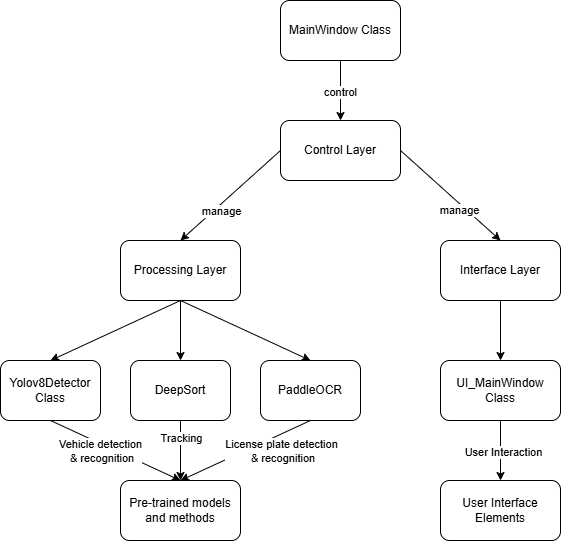

The diagram above was exported from draw.io. Its source (the exported page's mxGraphModel, read from the mxfile embedded in the PNG):
<mxGraphModel dx="983" dy="548" grid="1" gridSize="10" guides="1" tooltips="1" connect="1" arrows="1" fold="1" page="1" pageScale="1" pageWidth="850" pageHeight="1100" math="0" shadow="0">
  <root>
    <mxCell id="0" />
    <mxCell id="1" parent="0" />
    <mxCell id="k36-FDmXSkC9ae923B2Z-1" value="MainWindow Class" style="rounded=1;whiteSpace=wrap;html=1;" vertex="1" parent="1">
      <mxGeometry x="360" y="100" width="120" height="60" as="geometry" />
    </mxCell>
    <mxCell id="k36-FDmXSkC9ae923B2Z-2" value="Control Layer" style="rounded=1;whiteSpace=wrap;html=1;" vertex="1" parent="1">
      <mxGeometry x="360" y="220" width="120" height="60" as="geometry" />
    </mxCell>
    <mxCell id="k36-FDmXSkC9ae923B2Z-3" value="Processing Layer" style="rounded=1;whiteSpace=wrap;html=1;" vertex="1" parent="1">
      <mxGeometry x="200" y="340" width="120" height="60" as="geometry" />
    </mxCell>
    <mxCell id="k36-FDmXSkC9ae923B2Z-4" value="Yolov8Detector Class" style="rounded=1;whiteSpace=wrap;html=1;" vertex="1" parent="1">
      <mxGeometry x="80" y="460" width="100" height="60" as="geometry" />
    </mxCell>
    <mxCell id="k36-FDmXSkC9ae923B2Z-5" value="Interface Layer" style="rounded=1;whiteSpace=wrap;html=1;" vertex="1" parent="1">
      <mxGeometry x="520" y="340" width="120" height="60" as="geometry" />
    </mxCell>
    <mxCell id="k36-FDmXSkC9ae923B2Z-6" value="UI_MainWindow Class" style="rounded=1;whiteSpace=wrap;html=1;" vertex="1" parent="1">
      <mxGeometry x="520" y="460" width="120" height="60" as="geometry" />
    </mxCell>
    <mxCell id="k36-FDmXSkC9ae923B2Z-7" value="User Interface Elements" style="rounded=1;whiteSpace=wrap;html=1;" vertex="1" parent="1">
      <mxGeometry x="520" y="580" width="120" height="60" as="geometry" />
    </mxCell>
    <mxCell id="k36-FDmXSkC9ae923B2Z-11" value="" style="endArrow=classic;html=1;rounded=0;exitX=1;exitY=0.5;exitDx=0;exitDy=0;entryX=0.5;entryY=0;entryDx=0;entryDy=0;" edge="1" parent="1" source="k36-FDmXSkC9ae923B2Z-2" target="k36-FDmXSkC9ae923B2Z-5">
      <mxGeometry width="50" height="50" relative="1" as="geometry">
        <mxPoint x="400" y="360" as="sourcePoint" />
        <mxPoint x="450" y="310" as="targetPoint" />
      </mxGeometry>
    </mxCell>
    <mxCell id="k36-FDmXSkC9ae923B2Z-12" value="manage" style="edgeLabel;html=1;align=center;verticalAlign=middle;resizable=0;points=[];" vertex="1" connectable="0" parent="k36-FDmXSkC9ae923B2Z-11">
      <mxGeometry x="-0.0309" y="3" relative="1" as="geometry">
        <mxPoint x="8" y="18" as="offset" />
      </mxGeometry>
    </mxCell>
    <mxCell id="k36-FDmXSkC9ae923B2Z-13" value="" style="endArrow=classic;html=1;rounded=0;exitX=0.5;exitY=1;exitDx=0;exitDy=0;entryX=0.5;entryY=0;entryDx=0;entryDy=0;" edge="1" parent="1" source="k36-FDmXSkC9ae923B2Z-5" target="k36-FDmXSkC9ae923B2Z-6">
      <mxGeometry width="50" height="50" relative="1" as="geometry">
        <mxPoint x="400" y="430" as="sourcePoint" />
        <mxPoint x="450" y="380" as="targetPoint" />
      </mxGeometry>
    </mxCell>
    <mxCell id="k36-FDmXSkC9ae923B2Z-14" value="" style="endArrow=classic;html=1;rounded=0;exitX=0.5;exitY=1;exitDx=0;exitDy=0;" edge="1" parent="1" source="k36-FDmXSkC9ae923B2Z-6" target="k36-FDmXSkC9ae923B2Z-7">
      <mxGeometry width="50" height="50" relative="1" as="geometry">
        <mxPoint x="400" y="500" as="sourcePoint" />
        <mxPoint x="450" y="450" as="targetPoint" />
      </mxGeometry>
    </mxCell>
    <mxCell id="k36-FDmXSkC9ae923B2Z-15" value="User Interaction" style="edgeLabel;html=1;align=center;verticalAlign=middle;resizable=0;points=[];" vertex="1" connectable="0" parent="k36-FDmXSkC9ae923B2Z-14">
      <mxGeometry x="0.0437" y="2" relative="1" as="geometry">
        <mxPoint as="offset" />
      </mxGeometry>
    </mxCell>
    <mxCell id="k36-FDmXSkC9ae923B2Z-17" value="" style="endArrow=classic;html=1;rounded=0;entryX=0.5;entryY=0;entryDx=0;entryDy=0;exitX=0;exitY=0.5;exitDx=0;exitDy=0;" edge="1" parent="1" source="k36-FDmXSkC9ae923B2Z-2" target="k36-FDmXSkC9ae923B2Z-3">
      <mxGeometry width="50" height="50" relative="1" as="geometry">
        <mxPoint x="340" y="280" as="sourcePoint" />
        <mxPoint x="550" y="350" as="targetPoint" />
      </mxGeometry>
    </mxCell>
    <mxCell id="k36-FDmXSkC9ae923B2Z-18" value="manage" style="edgeLabel;html=1;align=center;verticalAlign=middle;resizable=0;points=[];" vertex="1" connectable="0" parent="k36-FDmXSkC9ae923B2Z-17">
      <mxGeometry x="-0.0309" y="3" relative="1" as="geometry">
        <mxPoint x="-13" y="15" as="offset" />
      </mxGeometry>
    </mxCell>
    <mxCell id="k36-FDmXSkC9ae923B2Z-19" value="DeepSort" style="rounded=1;whiteSpace=wrap;html=1;" vertex="1" parent="1">
      <mxGeometry x="210" y="460" width="100" height="60" as="geometry" />
    </mxCell>
    <mxCell id="k36-FDmXSkC9ae923B2Z-20" value="PaddleOCR" style="rounded=1;whiteSpace=wrap;html=1;" vertex="1" parent="1">
      <mxGeometry x="340" y="460" width="100" height="60" as="geometry" />
    </mxCell>
    <mxCell id="k36-FDmXSkC9ae923B2Z-21" value="" style="endArrow=classic;html=1;rounded=0;exitX=0.5;exitY=1;exitDx=0;exitDy=0;entryX=0.5;entryY=0;entryDx=0;entryDy=0;" edge="1" parent="1" source="k36-FDmXSkC9ae923B2Z-3" target="k36-FDmXSkC9ae923B2Z-4">
      <mxGeometry width="50" height="50" relative="1" as="geometry">
        <mxPoint x="400" y="500" as="sourcePoint" />
        <mxPoint x="450" y="450" as="targetPoint" />
      </mxGeometry>
    </mxCell>
    <mxCell id="k36-FDmXSkC9ae923B2Z-22" value="" style="endArrow=classic;html=1;rounded=0;exitX=0.5;exitY=1;exitDx=0;exitDy=0;entryX=0.5;entryY=0;entryDx=0;entryDy=0;" edge="1" parent="1" source="k36-FDmXSkC9ae923B2Z-3" target="k36-FDmXSkC9ae923B2Z-19">
      <mxGeometry width="50" height="50" relative="1" as="geometry">
        <mxPoint x="400" y="500" as="sourcePoint" />
        <mxPoint x="450" y="450" as="targetPoint" />
      </mxGeometry>
    </mxCell>
    <mxCell id="k36-FDmXSkC9ae923B2Z-23" value="" style="endArrow=classic;html=1;rounded=0;exitX=0.5;exitY=1;exitDx=0;exitDy=0;entryX=0.5;entryY=0;entryDx=0;entryDy=0;" edge="1" parent="1" source="k36-FDmXSkC9ae923B2Z-3" target="k36-FDmXSkC9ae923B2Z-20">
      <mxGeometry width="50" height="50" relative="1" as="geometry">
        <mxPoint x="400" y="500" as="sourcePoint" />
        <mxPoint x="450" y="450" as="targetPoint" />
      </mxGeometry>
    </mxCell>
    <mxCell id="k36-FDmXSkC9ae923B2Z-24" value="Pre-trained models and methods" style="rounded=1;whiteSpace=wrap;html=1;" vertex="1" parent="1">
      <mxGeometry x="200" y="580" width="120" height="60" as="geometry" />
    </mxCell>
    <mxCell id="k36-FDmXSkC9ae923B2Z-25" value="" style="endArrow=classic;html=1;rounded=0;exitX=0.5;exitY=1;exitDx=0;exitDy=0;entryX=0.5;entryY=0;entryDx=0;entryDy=0;" edge="1" parent="1" source="k36-FDmXSkC9ae923B2Z-4" target="k36-FDmXSkC9ae923B2Z-24">
      <mxGeometry width="50" height="50" relative="1" as="geometry">
        <mxPoint x="400" y="500" as="sourcePoint" />
        <mxPoint x="450" y="450" as="targetPoint" />
      </mxGeometry>
    </mxCell>
    <mxCell id="k36-FDmXSkC9ae923B2Z-29" value="Vehicle detection&lt;div&gt;&amp;nbsp;&amp;amp; recognition&lt;/div&gt;" style="edgeLabel;html=1;align=center;verticalAlign=middle;resizable=0;points=[];" vertex="1" connectable="0" parent="k36-FDmXSkC9ae923B2Z-25">
      <mxGeometry x="-0.1554" y="-1" relative="1" as="geometry">
        <mxPoint x="-5" y="4" as="offset" />
      </mxGeometry>
    </mxCell>
    <mxCell id="k36-FDmXSkC9ae923B2Z-26" value="" style="endArrow=classic;html=1;rounded=0;exitX=0.5;exitY=1;exitDx=0;exitDy=0;entryX=0.5;entryY=0;entryDx=0;entryDy=0;" edge="1" parent="1" source="k36-FDmXSkC9ae923B2Z-19" target="k36-FDmXSkC9ae923B2Z-24">
      <mxGeometry width="50" height="50" relative="1" as="geometry">
        <mxPoint x="400" y="500" as="sourcePoint" />
        <mxPoint x="300" y="580" as="targetPoint" />
      </mxGeometry>
    </mxCell>
    <mxCell id="k36-FDmXSkC9ae923B2Z-28" value="Tracking" style="edgeLabel;html=1;align=center;verticalAlign=middle;resizable=0;points=[];" vertex="1" connectable="0" parent="k36-FDmXSkC9ae923B2Z-26">
      <mxGeometry x="-0.4391" relative="1" as="geometry">
        <mxPoint as="offset" />
      </mxGeometry>
    </mxCell>
    <mxCell id="k36-FDmXSkC9ae923B2Z-27" value="" style="endArrow=classic;html=1;rounded=0;exitX=0.5;exitY=1;exitDx=0;exitDy=0;entryX=0.5;entryY=0;entryDx=0;entryDy=0;" edge="1" parent="1" source="k36-FDmXSkC9ae923B2Z-20" target="k36-FDmXSkC9ae923B2Z-24">
      <mxGeometry width="50" height="50" relative="1" as="geometry">
        <mxPoint x="400" y="500" as="sourcePoint" />
        <mxPoint x="450" y="450" as="targetPoint" />
      </mxGeometry>
    </mxCell>
    <mxCell id="k36-FDmXSkC9ae923B2Z-30" value="License plate detection&lt;div&gt;&amp;nbsp;&amp;amp; recognition&lt;/div&gt;" style="edgeLabel;html=1;align=center;verticalAlign=middle;resizable=0;points=[];" vertex="1" connectable="0" parent="k36-FDmXSkC9ae923B2Z-27">
      <mxGeometry x="0.3154" y="2" relative="1" as="geometry">
        <mxPoint x="55" y="-11" as="offset" />
      </mxGeometry>
    </mxCell>
    <mxCell id="k36-FDmXSkC9ae923B2Z-31" value="" style="endArrow=classic;html=1;rounded=0;exitX=0.5;exitY=1;exitDx=0;exitDy=0;entryX=0.5;entryY=0;entryDx=0;entryDy=0;" edge="1" parent="1" source="k36-FDmXSkC9ae923B2Z-1" target="k36-FDmXSkC9ae923B2Z-2">
      <mxGeometry width="50" height="50" relative="1" as="geometry">
        <mxPoint x="400" y="220" as="sourcePoint" />
        <mxPoint x="450" y="170" as="targetPoint" />
      </mxGeometry>
    </mxCell>
    <mxCell id="k36-FDmXSkC9ae923B2Z-32" value="control" style="edgeLabel;html=1;align=center;verticalAlign=middle;resizable=0;points=[];" vertex="1" connectable="0" parent="k36-FDmXSkC9ae923B2Z-31">
      <mxGeometry x="0.0207" y="-1" relative="1" as="geometry">
        <mxPoint as="offset" />
      </mxGeometry>
    </mxCell>
  </root>
</mxGraphModel>